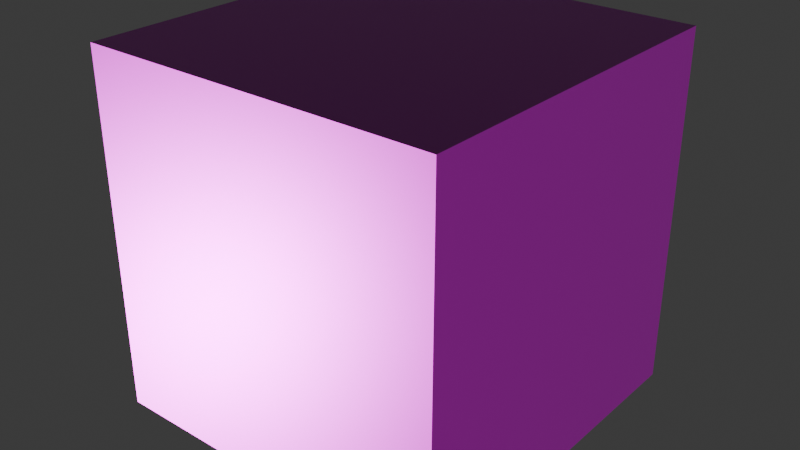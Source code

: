 # Source: simple.blend  (saved by Blender 4.0.36; exported with 4.5.12 LTS)
import bpy
from mathutils import Matrix  # noqa: F401  (used for matrix-valued properties, if any)

bpy.ops.wm.read_factory_settings(use_empty=True)
scene = bpy.context.scene
scene.name = 'Scene'

# ---- collections
col_collection = bpy.data.collections.new('Collection'); scene.collection.children.link(col_collection)

# ---- images (referenced by path relative to the original .blend; pixels are not part of the script)
import os
ASSET_DIR = os.environ.get("B2B_ASSET_DIR", "")  # directory of the original .blend (textures are referenced by path, not embedded)
HERE = os.path.dirname(os.path.abspath(__file__))  # packed textures are extracted next to this script under _unpacked/

def load_image(name, relpath, width, height, colorspace="sRGB"):
    """Load a texture the original file referenced (path relative to the .blend, or extracted next to this script)."""
    p = next((c for c in (os.path.join(HERE, relpath), os.path.join(ASSET_DIR, relpath)) if relpath and os.path.exists(c)), "")
    if p:
        img = bpy.data.images.load(p, check_existing=True)
        img.name = name
    else:  # same state as the original file: an image datablock whose file is absent (Cycles renders it pink)
        img = bpy.data.images.new(name, width, height)
        img.source = "FILE"
        img.filepath = "//" + (relpath or name)
    img.colorspace_settings.name = colorspace
    return img
img_metallic_png = load_image('metallic.png', 'metallic.png', 1024, 1024, 'Non-Color')
img_diceuvs_png = load_image('diceUVs.png', 'diceUVs.png', 1024, 1024, 'sRGB')
img_toycar_normal_png = load_image('ToyCar_normal.png', 'ToyCar_normal.png', 1024, 1024, 'Non-Color')
img_roughness_png = load_image('roughness.png', 'roughness.png', 1024, 1024, 'Non-Color')

# ---- materials (node trees are filled in below, after node groups)
mat_simple_material = bpy.data.materials.new('Simple material')
mat_simple_material.alpha_threshold = 0.0
mat_simple_material.use_transparent_shadow = False
mat_simple_material.roughness = 0.5
mat_simple_material.line_color = (0.0, 0.0, 0.0, 1.0)

# ---- material node trees
mat_simple_material.use_nodes = True; mat_simple_material.node_tree.nodes.clear()
_N = mat_simple_material.node_tree.nodes; _L = mat_simple_material.node_tree.links
n0 = _N.new('ShaderNodeOutputMaterial'); n0.name = 'Material Output'; n0.location = (646, 166)
n1 = _N.new('ShaderNodeNormalMap'); n1.name = 'Normal Map'; n1.location = (133, -294)
n2 = _N.new('ShaderNodeTexImage'); n2.name = 'Image Texture.003'; n2.location = (-161, 159)
n2.image = img_metallic_png
n3 = _N.new('ShaderNodeTexImage'); n3.name = 'Image Texture'; n3.location = (-161, 441)
n3.image = img_diceuvs_png
n4 = _N.new('ShaderNodeTexImage'); n4.name = 'Image Texture.001'; n4.location = (-176, -404)
n4.image = img_toycar_normal_png
n5 = _N.new('ShaderNodeTexImage'); n5.name = 'Image Texture.002'; n5.location = (-173, -125)
n5.image = img_roughness_png
n6 = _N.new('ShaderNodeBsdfPrincipled'); n6.name = 'Principled BSDF'; n6.location = (348, 229)
n6.inputs[3].default_value = 1.45
_L.new(n6.outputs[0], n0.inputs[0])
_L.new(n3.outputs[0], n6.inputs[0])
_L.new(n1.outputs[0], n6.inputs[5])
_L.new(n4.outputs[0], n1.inputs[1])
_L.new(n5.outputs[0], n6.inputs[2])
_L.new(n2.outputs[0], n6.inputs[1])
n0.is_active_output = True

# ---- world
world_world = bpy.data.worlds.new('World'); scene.world = world_world
world_world.use_nodes = True; world_world.node_tree.nodes.clear()
_N = world_world.node_tree.nodes; _L = world_world.node_tree.links
n0 = _N.new('ShaderNodeOutputWorld'); n0.name = 'World Output'; n0.location = (300, 300)
n1 = _N.new('ShaderNodeBackground'); n1.name = 'Background'; n1.location = (10, 300)
n1.inputs[0].default_value = (0.05088, 0.05088, 0.05088, 1.0)
_L.new(n1.outputs[0], n0.inputs[0])
n0.is_active_output = True
world_world.color = (0.05088, 0.05088, 0.05088)
world_world.use_sun_shadow = False
world_world.sun_shadow_jitter_overblur = 0.0

# ---- meshes
me_simple_cube_mesh = bpy.data.meshes.new('Simple cube mesh')
me_simple_cube_mesh.from_pydata([(1.0, 1.0, 1.0), (1.0, 1.0, -1.0), (1.0, -1.0, 1.0), (1.0, -1.0, -1.0), (-1.0, 1.0, 1.0), (-1.0, 1.0, -1.0), (-1.0, -1.0, 1.0), (-1.0, -1.0, -1.0)], [], [(0, 4, 6, 2), (3, 2, 6, 7), (7, 6, 4, 5), (5, 1, 3, 7), (1, 0, 2, 3), (5, 4, 0, 1)])
_uv = me_simple_cube_mesh.uv_layers.new(name='UVMap')
_uv.uv.foreach_set('vector', [0.6261, 0.5029, 0.8743, 0.5029, 0.8743, 0.7512, 0.6261, 0.7512, 0.3778, 0.7512, 0.6261, 0.7512, 0.6261, 0.9994, 0.3778, 0.9994, 0.3778, 0.006469, 0.6261, 0.006469, 0.6261, 0.2547, 0.3778, 0.2547, 0.1296, 0.5029, 0.3778, 0.5029, 0.3778, 0.7512, 0.1296, 0.7512, 0.3778, 0.5029, 0.6261, 0.5029, 0.6261, 0.7512, 0.3778, 0.7512, 0.3778, 0.2547, 0.6261, 0.2547, 0.6261, 0.5029, 0.3778, 0.5029])
me_simple_cube_mesh.materials.append(mat_simple_material)
me_simple_cube_mesh.use_mirror_vertex_groups = False
me_simple_cube_mesh.update()

# ---- objects
ob_simple_cube = bpy.data.objects.new('Simple cube', me_simple_cube_mesh)

# ---- transforms, parenting, visibility, modifiers, constraints
ob_simple_cube.location = (0.0, 0.0, 0.0)
ob_simple_cube.scale = (0.5097, 0.5097, 0.5097)
ob_simple_cube.lock_rotations_4d = False
ob_simple_cube.empty_display_type = 'ARROWS'
ob_simple_cube.lineart.crease_threshold = 0.0

# ---- collection membership
col_collection.objects.link(ob_simple_cube)

# ---- scene / render settings (as saved in the file)
scene.frame_start = 1; scene.frame_end = 250; scene.frame_set(1)
scene.render.engine = 'BLENDER_EEVEE_NEXT'
scene.cycles.sampling_pattern = 'TABULATED_SOBOL'
bpy.context.view_layer.update()

# ---- added for rendering (the .blend has no active camera and no usable light): camera, sun
cam_auto = bpy.data.cameras.new('AutoCamera')
cam_auto.lens = 50.0
cam_auto.sensor_width = 36.0
cam_auto.clip_end = 1000.0
ob_auto_camera = bpy.data.objects.new('AutoCamera', cam_auto)
scene.collection.objects.link(ob_auto_camera)
ob_auto_camera.location = (1.63371, -1.96046, 1.30697)
ob_auto_camera.rotation_euler = (1.09748, -7.21219e-08, 0.694738)
scene.camera = ob_auto_camera
light_auto_sun = bpy.data.lights.new('AutoSun', 'SUN')
light_auto_sun.energy = 3.0
light_auto_sun.angle = 0.0523599
ob_auto_sun = bpy.data.objects.new('AutoSun', light_auto_sun)
scene.collection.objects.link(ob_auto_sun)
ob_auto_sun.rotation_euler = (0.872665, 0.174533, 0.523599)
bpy.context.view_layer.update()
